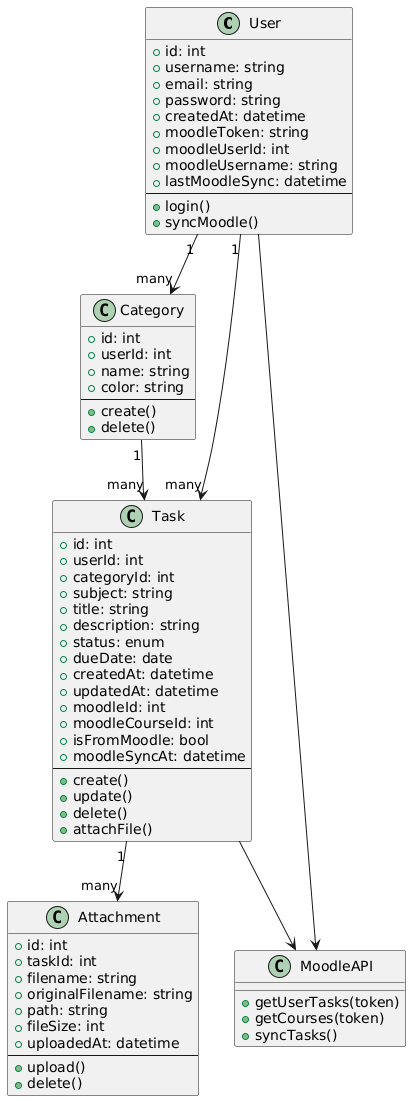

The diagram above was rendered by PlantUML. Its source (embedded in the PNG):
@startuml
class User {
    +id: int
    +username: string
    +email: string
    +password: string
    +createdAt: datetime
    +moodleToken: string
    +moodleUserId: int
    +moodleUsername: string
    +lastMoodleSync: datetime
    --
    +login()
    +syncMoodle()
}

class Category {
    +id: int
    +userId: int
    +name: string
    +color: string
    --
    +create()
    +delete()
}

class Task {
    +id: int
    +userId: int
    +categoryId: int
    +subject: string
    +title: string
    +description: string
    +status: enum
    +dueDate: date
    +createdAt: datetime
    +updatedAt: datetime
    +moodleId: int
    +moodleCourseId: int
    +isFromMoodle: bool
    +moodleSyncAt: datetime
    --
    +create()
    +update()
    +delete()
    +attachFile()
}

class Attachment {
    +id: int
    +taskId: int
    +filename: string
    +originalFilename: string
    +path: string
    +fileSize: int
    +uploadedAt: datetime
    --
    +upload()
    +delete()
}

class MoodleAPI {
    +getUserTasks(token)
    +getCourses(token)
    +syncTasks()
}

User "1" --> "many" Category
User "1" --> "many" Task
Category "1" --> "many" Task
Task "1" --> "many" Attachment
User --> MoodleAPI
Task --> MoodleAPI
@enduml